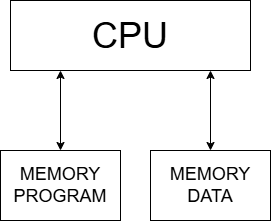

The diagram above was exported from draw.io. Its source (the exported page's mxGraphModel, read from the mxfile embedded in the PNG):
<mxGraphModel dx="463" dy="454" grid="1" gridSize="10" guides="1" tooltips="1" connect="1" arrows="1" fold="1" page="1" pageScale="1" pageWidth="850" pageHeight="1100" math="0" shadow="0">
  <root>
    <mxCell id="0" />
    <mxCell id="1" parent="0" />
    <mxCell id="l-4jQeMy95am9qw3wDKJ-1" value="&lt;font style=&quot;font-size: 36px;&quot;&gt;CPU&lt;/font&gt;" style="rounded=0;whiteSpace=wrap;html=1;" vertex="1" parent="1">
      <mxGeometry x="300" y="220" width="240" height="70" as="geometry" />
    </mxCell>
    <mxCell id="l-4jQeMy95am9qw3wDKJ-2" value="&lt;font style=&quot;font-size: 18px;&quot;&gt;MEMORY DATA&lt;/font&gt;" style="rounded=0;whiteSpace=wrap;html=1;" vertex="1" parent="1">
      <mxGeometry x="440" y="370" width="120" height="70" as="geometry" />
    </mxCell>
    <mxCell id="l-4jQeMy95am9qw3wDKJ-3" value="" style="endArrow=classic;startArrow=classic;html=1;rounded=0;exitX=0.5;exitY=0;exitDx=0;exitDy=0;entryX=0.5;entryY=1;entryDx=0;entryDy=0;entryPerimeter=0;" edge="1" parent="1">
      <mxGeometry width="50" height="50" relative="1" as="geometry">
        <mxPoint x="500" y="370" as="sourcePoint" />
        <mxPoint x="500" y="290" as="targetPoint" />
      </mxGeometry>
    </mxCell>
    <mxCell id="l-4jQeMy95am9qw3wDKJ-4" value="" style="endArrow=classic;startArrow=classic;html=1;rounded=0;exitX=0.5;exitY=0;exitDx=0;exitDy=0;entryX=0.5;entryY=1;entryDx=0;entryDy=0;entryPerimeter=0;" edge="1" parent="1">
      <mxGeometry width="50" height="50" relative="1" as="geometry">
        <mxPoint x="350" y="370" as="sourcePoint" />
        <mxPoint x="350" y="290" as="targetPoint" />
      </mxGeometry>
    </mxCell>
    <mxCell id="l-4jQeMy95am9qw3wDKJ-5" value="&lt;font style=&quot;font-size: 18px;&quot;&gt;MEMORY PROGRAM&lt;/font&gt;" style="rounded=0;whiteSpace=wrap;html=1;" vertex="1" parent="1">
      <mxGeometry x="290" y="370" width="120" height="70" as="geometry" />
    </mxCell>
  </root>
</mxGraphModel>